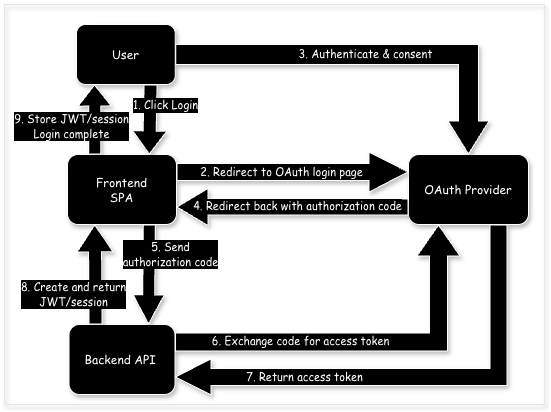

The diagram above was exported from draw.io. Its source (the exported page's mxGraphModel, read from the mxfile embedded in the PNG):
<mxGraphModel dx="931" dy="1836" grid="1" gridSize="10" guides="1" tooltips="1" connect="1" arrows="1" fold="1" page="1" pageScale="1" pageWidth="827" pageHeight="1169" math="0" shadow="0">
  <root>
    <mxCell id="0" />
    <mxCell id="1" parent="0" />
    <mxCell id="-57FnQJStTIeKdxyiLHe-5" parent="1" style="rounded=0;whiteSpace=wrap;html=1;fillColor=none;strokeColor=#E6E6E6;shadow=1;" value="" vertex="1">
      <mxGeometry height="400" width="540" x="80" y="-40" as="geometry" />
    </mxCell>
    <mxCell id="i9G-JpPT7e03zEs1gqPh-1" parent="1" style="rounded=1;whiteSpace=wrap;html=1;fontFamily=Comic Sans MS;shadow=1;labelBackgroundColor=light-dark(#000000,#333333);fontColor=#FFFFFF;strokeColor=#FFFFFF;fillColor=light-dark(#000000,#333333);gradientColor=none;" value="&lt;font&gt;User&lt;/font&gt;" vertex="1">
      <mxGeometry height="60" width="98.75" x="152" y="-20" as="geometry" />
    </mxCell>
    <mxCell id="i9G-JpPT7e03zEs1gqPh-2" parent="1" style="rounded=1;whiteSpace=wrap;html=1;fontFamily=Comic Sans MS;labelBackgroundColor=light-dark(#000000,#333333);fontColor=#FFFFFF;shadow=1;strokeColor=#FFFFFF;fillColor=light-dark(#000000,#333333);" value="&lt;font&gt;Frontend &lt;br&gt;SPA&lt;/font&gt;" vertex="1">
      <mxGeometry height="70" width="109" x="143" y="110" as="geometry" />
    </mxCell>
    <mxCell id="i9G-JpPT7e03zEs1gqPh-3" parent="1" style="rounded=1;whiteSpace=wrap;html=1;fontFamily=Comic Sans MS;labelBackgroundColor=light-dark(#000000,#333333);fontColor=#FFFFFF;shadow=1;strokeColor=#FFFFFF;fillColor=light-dark(#000000,#333333);" value="&lt;font&gt;Backend API&amp;nbsp;&lt;/font&gt;" vertex="1">
      <mxGeometry height="70" width="106" x="144.5" y="280" as="geometry" />
    </mxCell>
    <mxCell id="i9G-JpPT7e03zEs1gqPh-4" parent="1" style="rounded=1;whiteSpace=wrap;html=1;fontFamily=Comic Sans MS;labelBackgroundColor=light-dark(#000000,#333333);fontColor=#FFFFFF;shadow=1;fillColor=light-dark(#000000,#333333);strokeColor=#FFFFFF;" value="&lt;font&gt;OAuth Provider&lt;/font&gt;" vertex="1">
      <mxGeometry height="70" width="120" x="484" y="110" as="geometry" />
    </mxCell>
    <mxCell id="i9G-JpPT7e03zEs1gqPh-16" edge="1" parent="1" source="i9G-JpPT7e03zEs1gqPh-1" style="shape=flexArrow;endArrow=classic;html=1;rounded=0;width=13;exitX=0.75;exitY=1;exitDx=0;exitDy=0;entryX=0.75;entryY=0;entryDx=0;entryDy=0;endSize=7.33;labelBackgroundColor=light-dark(#000000,#333333);fontColor=#FFFFFF;strokeColor=#FFFFFF;fillColor=light-dark(#000000,#333333);gradientColor=none;shadow=1;" target="i9G-JpPT7e03zEs1gqPh-2" value="">
      <mxGeometry height="50" relative="1" width="50" as="geometry">
        <mxPoint x="70" y="76" as="sourcePoint" />
        <mxPoint x="99.75" y="160" as="targetPoint" />
      </mxGeometry>
    </mxCell>
    <mxCell id="i9G-JpPT7e03zEs1gqPh-17" connectable="0" parent="i9G-JpPT7e03zEs1gqPh-16" style="edgeLabel;html=1;align=center;verticalAlign=middle;resizable=0;points=[];labelBackgroundColor=light-dark(#000000,#333333);fontColor=#FFFFFF;" value="&lt;font face=&quot;Comic Sans MS&quot;&gt;1. Click Login&lt;/font&gt;" vertex="1">
      <mxGeometry relative="1" x="-0.0244" y="1" as="geometry">
        <mxPoint x="14" y="-14" as="offset" />
      </mxGeometry>
    </mxCell>
    <mxCell id="i9G-JpPT7e03zEs1gqPh-18" edge="1" parent="1" source="i9G-JpPT7e03zEs1gqPh-2" style="shape=flexArrow;endArrow=classic;html=1;rounded=0;exitX=1;exitY=0.25;exitDx=0;exitDy=0;entryX=0;entryY=0.25;entryDx=0;entryDy=0;width=17;endWidth=22;endSize=12.67;labelBackgroundColor=light-dark(#000000,#333333);fontColor=#FFFFFF;shadow=1;strokeColor=#FFFFFF;fillColor=light-dark(#000000,#333333);" target="i9G-JpPT7e03zEs1gqPh-4" value="">
      <mxGeometry height="50" relative="1" width="50" as="geometry">
        <mxPoint x="321" y="159" as="sourcePoint" />
        <mxPoint x="444" y="159" as="targetPoint" />
      </mxGeometry>
    </mxCell>
    <mxCell id="-57FnQJStTIeKdxyiLHe-3" connectable="0" parent="i9G-JpPT7e03zEs1gqPh-18" style="edgeLabel;html=1;align=center;verticalAlign=middle;resizable=0;points=[];labelBackgroundColor=light-dark(#000000,#333333);fontColor=#FFFFFF;" value="&lt;span style=&quot;font-family: &amp;quot;Comic Sans MS&amp;quot;;&quot;&gt;2. Redirect to OAuth login page&lt;/span&gt;" vertex="1">
      <mxGeometry relative="1" x="-0.166" y="-2" as="geometry">
        <mxPoint x="7" y="-2" as="offset" />
      </mxGeometry>
    </mxCell>
    <mxCell id="i9G-JpPT7e03zEs1gqPh-20" edge="1" parent="1" source="i9G-JpPT7e03zEs1gqPh-1" style="shape=flexArrow;endArrow=classic;html=1;rounded=0;entryX=0.5;entryY=0;entryDx=0;entryDy=0;edgeStyle=orthogonalEdgeStyle;width=20;exitX=1;exitY=0.5;exitDx=0;exitDy=0;endSize=10.67;endWidth=20;labelBackgroundColor=light-dark(#000000,#333333);fontColor=#FFFFFF;strokeColor=#FFFFFF;fillColor=light-dark(#000000,#333333);gradientColor=none;shadow=1;" target="i9G-JpPT7e03zEs1gqPh-4" value="">
      <mxGeometry height="50" relative="1" width="50" as="geometry">
        <Array as="points">
          <mxPoint x="544" y="10" />
        </Array>
        <mxPoint x="343" y="331" as="sourcePoint" />
        <mxPoint x="607" y="240" as="targetPoint" />
      </mxGeometry>
    </mxCell>
    <mxCell id="i9G-JpPT7e03zEs1gqPh-21" connectable="0" parent="i9G-JpPT7e03zEs1gqPh-20" style="edgeLabel;html=1;align=center;verticalAlign=middle;resizable=0;points=[];labelBackgroundColor=light-dark(#000000,#333333);fontColor=#FFFFFF;" value="&lt;font face=&quot;Comic Sans MS&quot;&gt;3. Authenticate &amp;amp; consent&lt;/font&gt;" vertex="1">
      <mxGeometry relative="1" x="-0.0343" y="2" as="geometry">
        <mxPoint y="1" as="offset" />
      </mxGeometry>
    </mxCell>
    <mxCell id="i9G-JpPT7e03zEs1gqPh-22" edge="1" parent="1" source="i9G-JpPT7e03zEs1gqPh-4" style="shape=flexArrow;endArrow=classic;html=1;rounded=0;edgeStyle=orthogonalEdgeStyle;width=16;endWidth=20;endSize=10;entryX=1;entryY=0.75;entryDx=0;entryDy=0;exitX=0;exitY=0.75;exitDx=0;exitDy=0;labelBackgroundColor=light-dark(#000000,#333333);fontColor=#FFFFFF;shadow=1;strokeColor=#FFFFFF;fillColor=light-dark(#000000,#333333);" target="i9G-JpPT7e03zEs1gqPh-2" value="">
      <mxGeometry height="50" relative="1" width="50" as="geometry">
        <Array as="points">
          <mxPoint x="390" y="163" />
          <mxPoint x="390" y="163" />
        </Array>
        <mxPoint x="560" y="220" as="sourcePoint" />
        <mxPoint x="290" y="220" as="targetPoint" />
      </mxGeometry>
    </mxCell>
    <mxCell id="i9G-JpPT7e03zEs1gqPh-23" connectable="0" parent="i9G-JpPT7e03zEs1gqPh-22" style="edgeLabel;html=1;align=center;verticalAlign=middle;resizable=0;points=[];labelBackgroundColor=light-dark(#000000,#333333);fontColor=#FFFFFF;" value="&lt;font face=&quot;Comic Sans MS&quot;&gt;4. Redirect back with authorization code&lt;/font&gt;" vertex="1">
      <mxGeometry relative="1" x="-0.156" y="4" as="geometry">
        <mxPoint x="-14" y="-5" as="offset" />
      </mxGeometry>
    </mxCell>
    <mxCell id="i9G-JpPT7e03zEs1gqPh-25" edge="1" parent="1" source="i9G-JpPT7e03zEs1gqPh-2" style="shape=flexArrow;endArrow=classic;html=1;rounded=0;exitX=0.75;exitY=1;exitDx=0;exitDy=0;width=12;endWidth=18;endSize=9.37;entryX=0.75;entryY=0;entryDx=0;entryDy=0;labelBackgroundColor=light-dark(#000000,#333333);fontColor=#FFFFFF;shadow=1;strokeColor=#FFFFFF;fillColor=light-dark(#000000,#333333);" target="i9G-JpPT7e03zEs1gqPh-3" value="">
      <mxGeometry height="50" relative="1" width="50" as="geometry">
        <mxPoint x="280" y="-120" as="sourcePoint" />
        <mxPoint x="769.25" y="-120" as="targetPoint" />
      </mxGeometry>
    </mxCell>
    <mxCell id="i9G-JpPT7e03zEs1gqPh-26" connectable="0" parent="i9G-JpPT7e03zEs1gqPh-25" style="edgeLabel;html=1;align=center;verticalAlign=middle;resizable=0;points=[];labelBackgroundColor=light-dark(#000000,#333333);fontColor=#FFFFFF;" value="&lt;font face=&quot;Comic Sans MS&quot;&gt;5.&amp;nbsp;Send &lt;br&gt;authorization code&lt;/font&gt;" vertex="1">
      <mxGeometry relative="1" x="-0.0327" y="-4" as="geometry">
        <mxPoint x="25" y="-18" as="offset" />
      </mxGeometry>
    </mxCell>
    <mxCell id="i9G-JpPT7e03zEs1gqPh-27" edge="1" parent="1" source="i9G-JpPT7e03zEs1gqPh-3" style="shape=flexArrow;endArrow=classic;html=1;rounded=0;width=18;entryX=0.25;entryY=1;entryDx=0;entryDy=0;exitX=1;exitY=0.25;exitDx=0;exitDy=0;edgeStyle=orthogonalEdgeStyle;endSize=10;endWidth=24;labelBackgroundColor=light-dark(#000000,#333333);fontColor=#FFFFFF;shadow=1;fillColor=light-dark(#000000,#333333);strokeColor=#FFFFFF;" target="i9G-JpPT7e03zEs1gqPh-4" value="">
      <mxGeometry height="50" relative="1" width="50" as="geometry">
        <mxPoint x="473" y="280" as="sourcePoint" />
        <mxPoint x="340" y="240" as="targetPoint" />
      </mxGeometry>
    </mxCell>
    <mxCell id="i9G-JpPT7e03zEs1gqPh-28" connectable="0" parent="i9G-JpPT7e03zEs1gqPh-27" style="edgeLabel;html=1;align=center;verticalAlign=middle;resizable=0;points=[];labelBackgroundColor=light-dark(#000000,#333333);fontColor=#FFFFFF;" value="&lt;font face=&quot;Comic Sans MS&quot;&gt;6. Exchange code for access token&lt;/font&gt;" vertex="1">
      <mxGeometry relative="1" x="-0.1724" y="1" as="geometry">
        <mxPoint x="-33" as="offset" />
      </mxGeometry>
    </mxCell>
    <mxCell id="i9G-JpPT7e03zEs1gqPh-30" edge="1" parent="1" source="i9G-JpPT7e03zEs1gqPh-4" style="shape=flexArrow;endArrow=classic;html=1;rounded=0;edgeStyle=orthogonalEdgeStyle;width=17;entryX=1;entryY=0.75;entryDx=0;entryDy=0;endSize=11.5;endWidth=18;exitX=0.75;exitY=1;exitDx=0;exitDy=0;labelBackgroundColor=light-dark(#000000,#333333);fontColor=#FFFFFF;shadow=1;fillColor=light-dark(#000000,#333333);strokeColor=#FFFFFF;" target="i9G-JpPT7e03zEs1gqPh-3" value="">
      <mxGeometry height="50" relative="1" width="50" as="geometry">
        <Array as="points">
          <mxPoint x="574" y="333" />
        </Array>
        <mxPoint x="590" y="200" as="sourcePoint" />
        <mxPoint x="821" y="300" as="targetPoint" />
      </mxGeometry>
    </mxCell>
    <mxCell id="i9G-JpPT7e03zEs1gqPh-31" connectable="0" parent="i9G-JpPT7e03zEs1gqPh-30" style="edgeLabel;html=1;align=center;verticalAlign=middle;resizable=0;points=[];labelBackgroundColor=light-dark(#000000,#333333);fontColor=#FFFFFF;" value="&lt;font face=&quot;Comic Sans MS&quot;&gt;7. Return access token&lt;/font&gt;" vertex="1">
      <mxGeometry relative="1" x="-0.0246" y="-3" as="geometry">
        <mxPoint x="-115" y="3" as="offset" />
      </mxGeometry>
    </mxCell>
    <mxCell id="i9G-JpPT7e03zEs1gqPh-32" edge="1" parent="1" source="i9G-JpPT7e03zEs1gqPh-3" style="shape=flexArrow;endArrow=classic;html=1;rounded=0;entryX=0.25;entryY=1;entryDx=0;entryDy=0;edgeStyle=orthogonalEdgeStyle;width=13;exitX=0.25;exitY=0;exitDx=0;exitDy=0;endSize=8.64;endWidth=22;labelBackgroundColor=light-dark(#000000,#333333);fontColor=#FFFFFF;shadow=1;strokeColor=#FFFFFF;fillColor=light-dark(#000000,#333333);" target="i9G-JpPT7e03zEs1gqPh-2" value="">
      <mxGeometry height="50" relative="1" width="50" as="geometry">
        <Array as="points">
          <mxPoint x="171" y="250" />
        </Array>
        <mxPoint x="149.25" y="250" as="sourcePoint" />
        <mxPoint x="-280.75" y="250" as="targetPoint" />
      </mxGeometry>
    </mxCell>
    <mxCell id="i9G-JpPT7e03zEs1gqPh-33" connectable="0" parent="i9G-JpPT7e03zEs1gqPh-32" style="edgeLabel;html=1;align=center;verticalAlign=middle;resizable=0;points=[];labelBackgroundColor=light-dark(#000000,#333333);fontColor=#FFFFFF;" value="&lt;font face=&quot;Comic Sans MS&quot;&gt;8. Create and return &lt;br&gt;JWT/session&lt;/font&gt;" vertex="1">
      <mxGeometry relative="1" x="-0.0781" y="-3" as="geometry">
        <mxPoint x="-25" y="16" as="offset" />
      </mxGeometry>
    </mxCell>
    <mxCell id="i9G-JpPT7e03zEs1gqPh-34" edge="1" parent="1" source="i9G-JpPT7e03zEs1gqPh-2" style="shape=flexArrow;endArrow=classic;html=1;rounded=0;width=12;exitX=0.25;exitY=0;exitDx=0;exitDy=0;entryX=0.182;entryY=1;entryDx=0;entryDy=0;entryPerimeter=0;edgeStyle=orthogonalEdgeStyle;endSize=6.67;labelBackgroundColor=light-dark(#000000,#333333);fontColor=#FFFFFF;strokeColor=#FFFFFF;fillColor=light-dark(#000000,#333333);gradientColor=none;shadow=1;" target="i9G-JpPT7e03zEs1gqPh-1" value="">
      <mxGeometry height="50" relative="1" width="50" as="geometry">
        <mxPoint x="80" y="30" as="sourcePoint" />
        <mxPoint x="70" y="60" as="targetPoint" />
      </mxGeometry>
    </mxCell>
    <mxCell id="i9G-JpPT7e03zEs1gqPh-35" connectable="0" parent="i9G-JpPT7e03zEs1gqPh-34" style="edgeLabel;html=1;align=center;verticalAlign=middle;resizable=0;points=[];labelBackgroundColor=light-dark(#000000,#333333);fontColor=#FFFFFF;" value="&lt;font face=&quot;Comic Sans MS&quot;&gt;9.&amp;nbsp;Store JWT/session&lt;br&gt;Login complete&lt;/font&gt;" vertex="1">
      <mxGeometry relative="1" x="-0.1486" y="1" as="geometry">
        <mxPoint x="-23" y="2" as="offset" />
      </mxGeometry>
    </mxCell>
  </root>
</mxGraphModel>